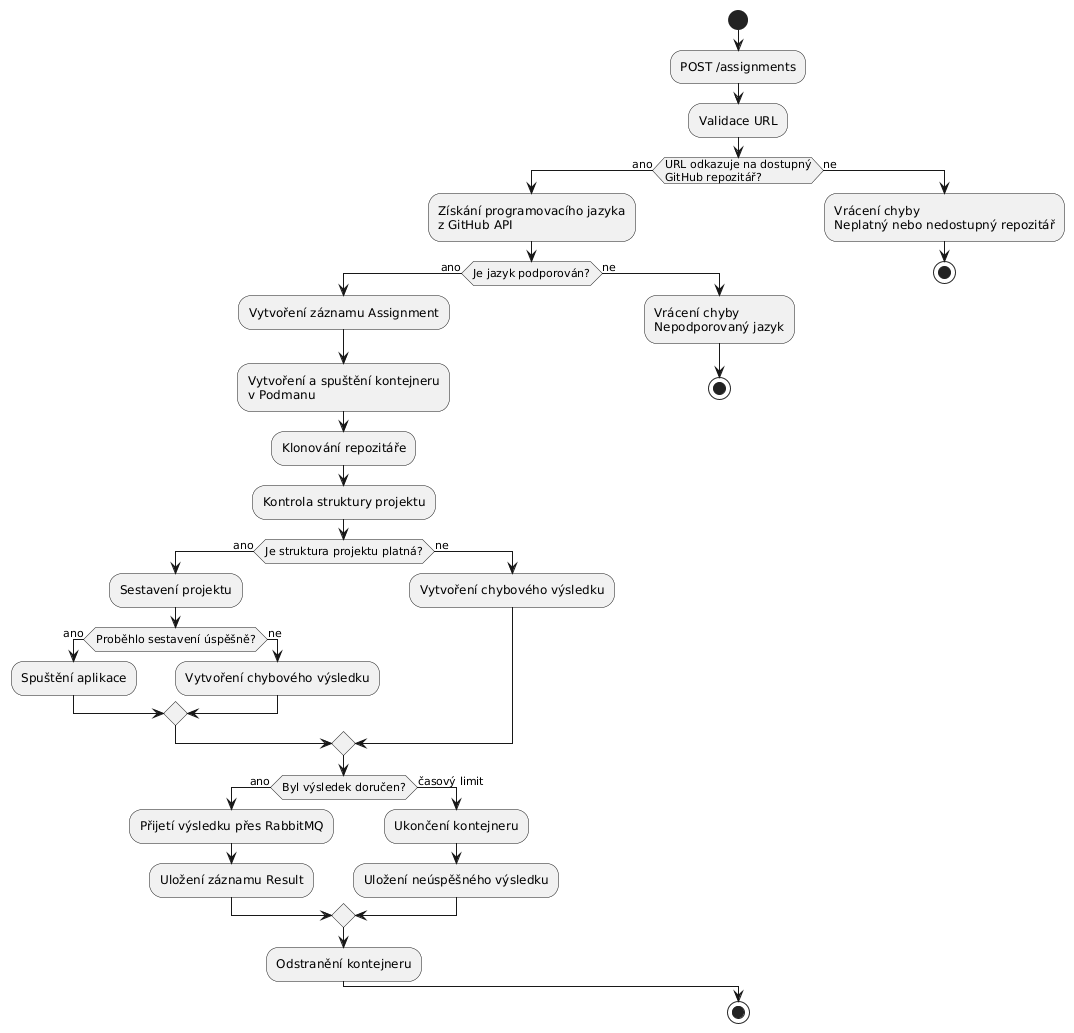

The diagram above was rendered by PlantUML. Its source (embedded in the PNG):
@startuml
start

:POST /assignments;
:Validace URL;

if (URL odkazuje na dostupný\nGitHub repozitář?) then (ano)
    :Získání programovacího jazyka\nz GitHub API;

    if (Je jazyk podporován?) then (ano)
        :Vytvoření záznamu Assignment;
        :Vytvoření a spuštění kontejneru\nv Podmanu;
        :Klonování repozitáře;
        :Kontrola struktury projektu;

        if (Je struktura projektu platná?) then (ano)
            :Sestavení projektu;

            if (Proběhlo sestavení úspěšně?) then (ano)
                :Spuštění aplikace;
            else (ne)
                :Vytvoření chybového výsledku;
            endif

        else (ne)
            :Vytvoření chybového výsledku;
        endif

        if (Byl výsledek doručen?) then (ano)
            :Přijetí výsledku přes RabbitMQ;
            :Uložení záznamu Result;
        else (časový limit)
            :Ukončení kontejneru;
            :Uložení neúspěšného výsledku;
        endif

        :Odstranění kontejneru;

    else (ne)
        :Vrácení chyby\nNepodporovaný jazyk;
        stop
    endif

else (ne)
    :Vrácení chyby\nNeplatný nebo nedostupný repozitář;
    stop
endif

stop
@enduml